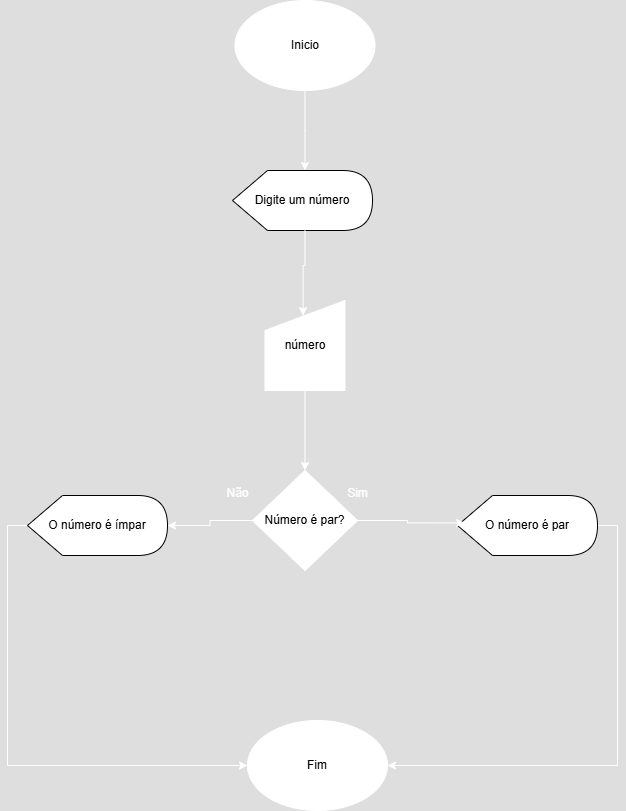

The diagram above was exported from draw.io. Its source (the exported page's mxGraphModel, read from the mxfile embedded in the PNG):
<mxGraphModel dx="1044" dy="527" grid="1" gridSize="10" guides="1" tooltips="1" connect="1" arrows="1" fold="1" page="1" pageScale="1" pageWidth="827" pageHeight="1169" math="0" shadow="0">
  <root>
    <mxCell id="0" />
    <mxCell id="1" parent="0" />
    <mxCell id="dMlUN5-97F928k6b176P-17" style="edgeStyle=orthogonalEdgeStyle;rounded=0;orthogonalLoop=1;jettySize=auto;html=1;exitX=0.5;exitY=1;exitDx=0;exitDy=0;entryX=0.5;entryY=0;entryDx=0;entryDy=0;" edge="1" parent="1" source="dMlUN5-97F928k6b176P-1">
      <mxGeometry relative="1" as="geometry">
        <mxPoint x="397.5" y="200" as="targetPoint" />
      </mxGeometry>
    </mxCell>
    <mxCell id="dMlUN5-97F928k6b176P-1" value="Inicio" style="ellipse;whiteSpace=wrap;html=1;fillColor=light-dark(#FFFFFF,#FFFFFF);fontColor=light-dark(#000000,#000000);" vertex="1" parent="1">
      <mxGeometry x="327.5" y="30" width="140" height="90" as="geometry" />
    </mxCell>
    <mxCell id="dMlUN5-97F928k6b176P-3" value="Número é par?" style="rhombus;whiteSpace=wrap;html=1;fillColor=light-dark(#FFFFFF,#FFFFFF);fontColor=light-dark(#000000,#000000);" vertex="1" parent="1">
      <mxGeometry x="345" y="500" width="105" height="100" as="geometry" />
    </mxCell>
    <mxCell id="dMlUN5-97F928k6b176P-11" value="Fim" style="ellipse;whiteSpace=wrap;html=1;fillColor=light-dark(#FFFFFF,#FFFFFF);fontColor=light-dark(#000000,#000000);" vertex="1" parent="1">
      <mxGeometry x="340" y="750" width="140" height="90" as="geometry" />
    </mxCell>
    <mxCell id="dMlUN5-97F928k6b176P-19" value="Digite um número" style="shape=display;whiteSpace=wrap;html=1;strokeColor=light-dark(#000000,#000000);fillColor=light-dark(#FFFFFF,#FFFFFF);fontColor=light-dark(#000000,#000000);" vertex="1" parent="1">
      <mxGeometry x="325" y="200" width="140" height="60" as="geometry" />
    </mxCell>
    <mxCell id="dMlUN5-97F928k6b176P-26" style="edgeStyle=orthogonalEdgeStyle;rounded=0;orthogonalLoop=1;jettySize=auto;html=1;exitX=0.5;exitY=1;exitDx=0;exitDy=0;entryX=0.5;entryY=0;entryDx=0;entryDy=0;" edge="1" parent="1" source="dMlUN5-97F928k6b176P-20" target="dMlUN5-97F928k6b176P-3">
      <mxGeometry relative="1" as="geometry" />
    </mxCell>
    <mxCell id="dMlUN5-97F928k6b176P-20" value="número" style="shape=manualInput;whiteSpace=wrap;html=1;fillColor=light-dark(#FFFFFF,#FFFFFF);fontColor=light-dark(#000000,#000000);" vertex="1" parent="1">
      <mxGeometry x="357.5" y="330" width="80" height="90" as="geometry" />
    </mxCell>
    <mxCell id="dMlUN5-97F928k6b176P-30" style="edgeStyle=orthogonalEdgeStyle;rounded=0;orthogonalLoop=1;jettySize=auto;html=1;exitX=1;exitY=0.5;exitDx=0;exitDy=0;exitPerimeter=0;entryX=1;entryY=0.5;entryDx=0;entryDy=0;" edge="1" parent="1" source="dMlUN5-97F928k6b176P-21" target="dMlUN5-97F928k6b176P-11">
      <mxGeometry relative="1" as="geometry" />
    </mxCell>
    <mxCell id="dMlUN5-97F928k6b176P-21" value="O número é par" style="shape=display;whiteSpace=wrap;html=1;strokeColor=light-dark(#000000,#000000);fillColor=light-dark(#FFFFFF,#FFFFFF);fontColor=light-dark(#000000,#000000);" vertex="1" parent="1">
      <mxGeometry x="550" y="525" width="140" height="60" as="geometry" />
    </mxCell>
    <mxCell id="dMlUN5-97F928k6b176P-22" value="Sim" style="text;html=1;align=center;verticalAlign=middle;resizable=0;points=[];autosize=1;strokeColor=none;fillColor=none;" vertex="1" parent="1">
      <mxGeometry x="430" y="508" width="40" height="30" as="geometry" />
    </mxCell>
    <mxCell id="dMlUN5-97F928k6b176P-23" value="Não" style="text;html=1;align=center;verticalAlign=middle;resizable=0;points=[];autosize=1;strokeColor=none;fillColor=none;" vertex="1" parent="1">
      <mxGeometry x="305" y="508" width="50" height="30" as="geometry" />
    </mxCell>
    <mxCell id="dMlUN5-97F928k6b176P-24" style="edgeStyle=orthogonalEdgeStyle;rounded=0;orthogonalLoop=1;jettySize=auto;html=1;exitX=1;exitY=0.5;exitDx=0;exitDy=0;entryX=0.051;entryY=0.457;entryDx=0;entryDy=0;entryPerimeter=0;" edge="1" parent="1" source="dMlUN5-97F928k6b176P-3" target="dMlUN5-97F928k6b176P-21">
      <mxGeometry relative="1" as="geometry" />
    </mxCell>
    <mxCell id="dMlUN5-97F928k6b176P-25" style="edgeStyle=orthogonalEdgeStyle;rounded=0;orthogonalLoop=1;jettySize=auto;html=1;exitX=0;exitY=0;exitDx=72.5;exitDy=60;exitPerimeter=0;entryX=0.476;entryY=0.169;entryDx=0;entryDy=0;entryPerimeter=0;" edge="1" parent="1" source="dMlUN5-97F928k6b176P-19" target="dMlUN5-97F928k6b176P-20">
      <mxGeometry relative="1" as="geometry" />
    </mxCell>
    <mxCell id="dMlUN5-97F928k6b176P-29" style="edgeStyle=orthogonalEdgeStyle;rounded=0;orthogonalLoop=1;jettySize=auto;html=1;exitX=0;exitY=0.5;exitDx=0;exitDy=0;exitPerimeter=0;entryX=0;entryY=0.5;entryDx=0;entryDy=0;" edge="1" parent="1" source="dMlUN5-97F928k6b176P-27" target="dMlUN5-97F928k6b176P-11">
      <mxGeometry relative="1" as="geometry" />
    </mxCell>
    <mxCell id="dMlUN5-97F928k6b176P-27" value="O número é ímpar" style="shape=display;whiteSpace=wrap;html=1;strokeColor=light-dark(#000000,#000000);fillColor=light-dark(#FFFFFF,#FFFFFF);fontColor=light-dark(#000000,#000000);" vertex="1" parent="1">
      <mxGeometry x="120" y="525" width="140" height="60" as="geometry" />
    </mxCell>
    <mxCell id="dMlUN5-97F928k6b176P-28" style="edgeStyle=orthogonalEdgeStyle;rounded=0;orthogonalLoop=1;jettySize=auto;html=1;exitX=0;exitY=0.5;exitDx=0;exitDy=0;entryX=1;entryY=0.5;entryDx=0;entryDy=0;entryPerimeter=0;" edge="1" parent="1" source="dMlUN5-97F928k6b176P-3" target="dMlUN5-97F928k6b176P-27">
      <mxGeometry relative="1" as="geometry" />
    </mxCell>
  </root>
</mxGraphModel>